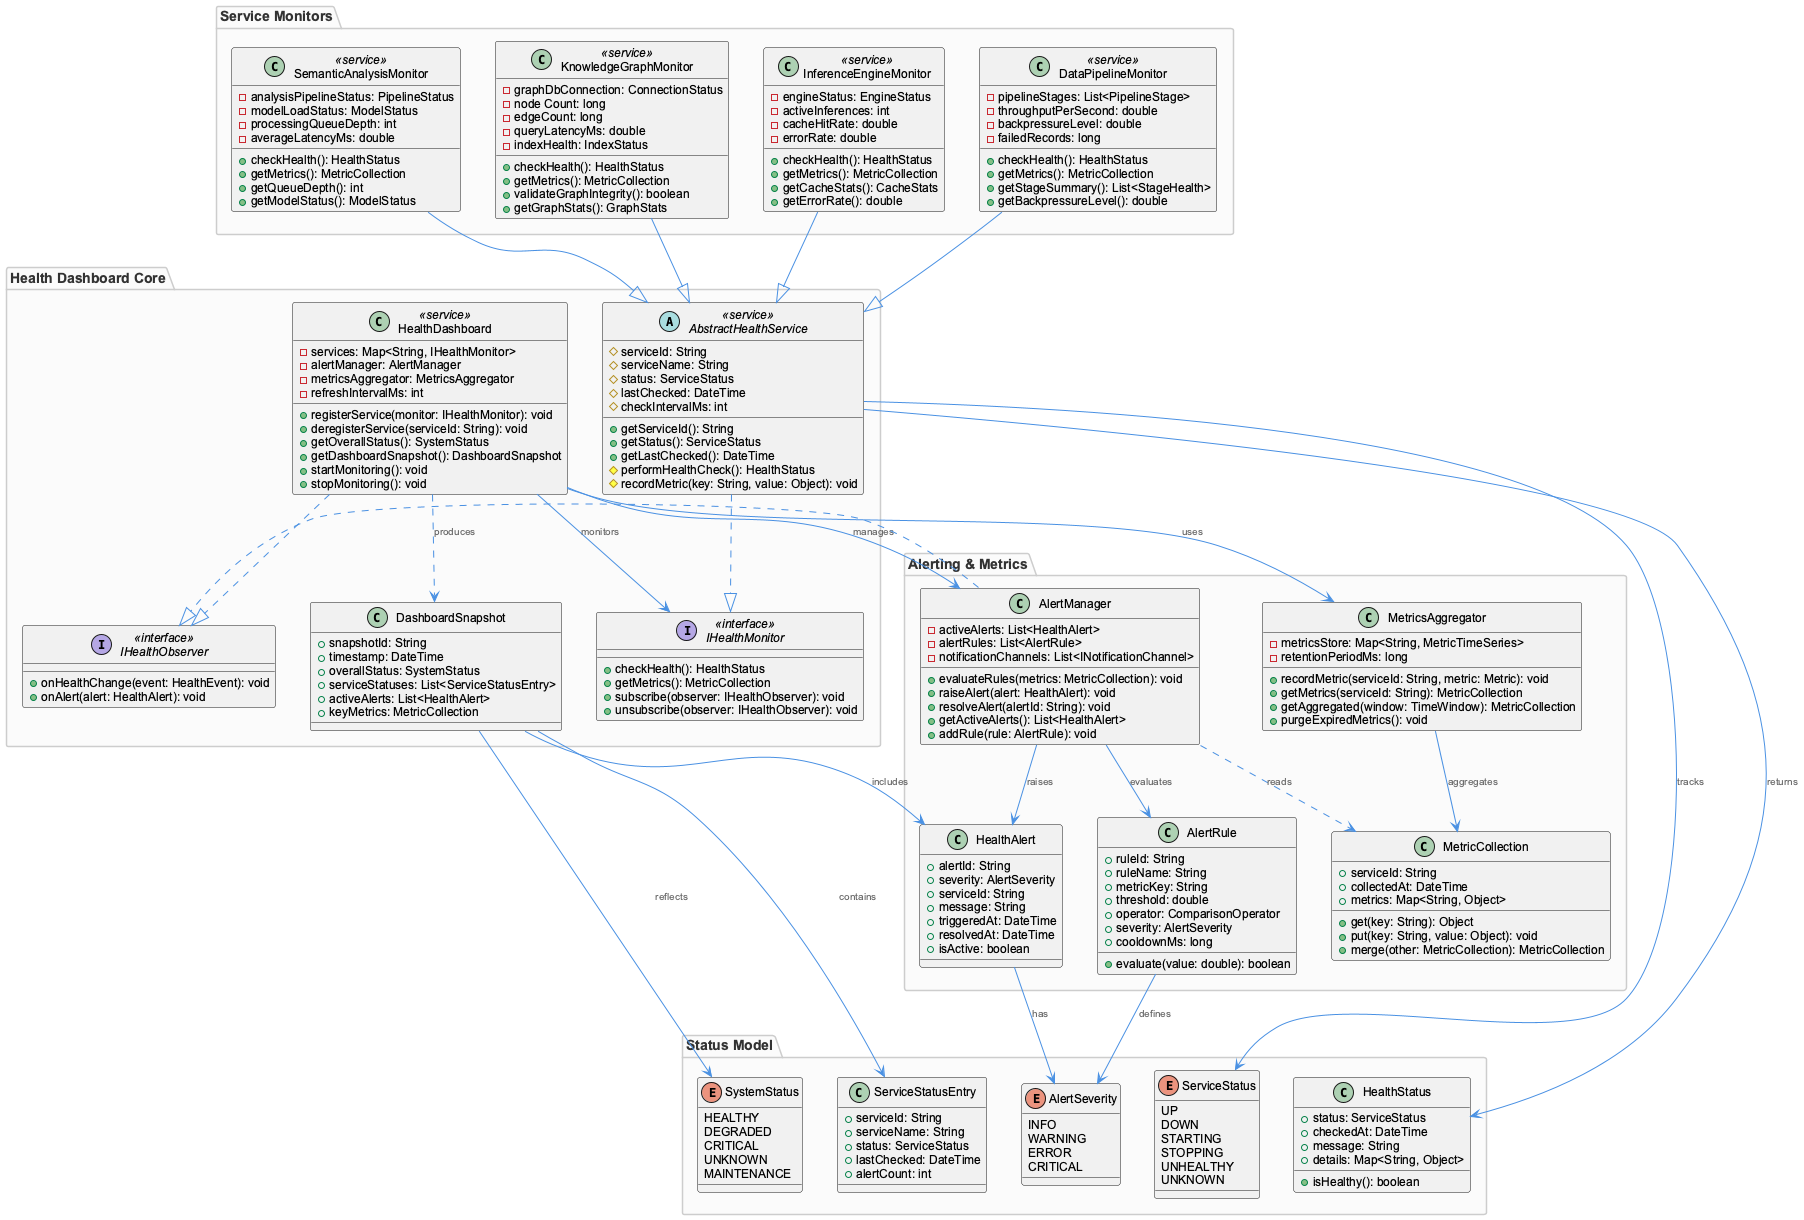

The diagram above was rendered by PlantUML. Its source (embedded in the PNG):
@startuml
!include /Users/Q284340/Agentic/coding/docs/puml/_standard-style.puml

' System Health Dashboard and Service Architecture
' Part of semantic analysis and knowledge management infrastructure

package "Health Dashboard Core" {

  interface IHealthMonitor <<interface>> {
    +checkHealth(): HealthStatus
    +getMetrics(): MetricCollection
    +subscribe(observer: IHealthObserver): void
    +unsubscribe(observer: IHealthObserver): void
  }

  interface IHealthObserver <<interface>> {
    +onHealthChange(event: HealthEvent): void
    +onAlert(alert: HealthAlert): void
  }

  abstract class AbstractHealthService <<service>> {
    #serviceId: String
    #serviceName: String
    #status: ServiceStatus
    #lastChecked: DateTime
    #checkIntervalMs: int
    +getServiceId(): String
    +getStatus(): ServiceStatus
    +getLastChecked(): DateTime
    #performHealthCheck(): HealthStatus
    #recordMetric(key: String, value: Object): void
  }

  class HealthDashboard <<service>> {
    -services: Map<String, IHealthMonitor>
    -alertManager: AlertManager
    -metricsAggregator: MetricsAggregator
    -refreshIntervalMs: int
    +registerService(monitor: IHealthMonitor): void
    +deregisterService(serviceId: String): void
    +getOverallStatus(): SystemStatus
    +getDashboardSnapshot(): DashboardSnapshot
    +startMonitoring(): void
    +stopMonitoring(): void
  }

  class DashboardSnapshot {
    +snapshotId: String
    +timestamp: DateTime
    +overallStatus: SystemStatus
    +serviceStatuses: List<ServiceStatusEntry>
    +activeAlerts: List<HealthAlert>
    +keyMetrics: MetricCollection
  }

}

package "Service Monitors" {

  class SemanticAnalysisMonitor <<service>> {
    -analysisPipelineStatus: PipelineStatus
    -modelLoadStatus: ModelStatus
    -processingQueueDepth: int
    -averageLatencyMs: double
    +checkHealth(): HealthStatus
    +getMetrics(): MetricCollection
    +getQueueDepth(): int
    +getModelStatus(): ModelStatus
  }

  class KnowledgeGraphMonitor <<service>> {
    -graphDbConnection: ConnectionStatus
    -node Count: long
    -edgeCount: long
    -queryLatencyMs: double
    -indexHealth: IndexStatus
    +checkHealth(): HealthStatus
    +getMetrics(): MetricCollection
    +validateGraphIntegrity(): boolean
    +getGraphStats(): GraphStats
  }

  class InferenceEngineMonitor <<service>> {
    -engineStatus: EngineStatus
    -activeInferences: int
    -cacheHitRate: double
    -errorRate: double
    +checkHealth(): HealthStatus
    +getMetrics(): MetricCollection
    +getCacheStats(): CacheStats
    +getErrorRate(): double
  }

  class DataPipelineMonitor <<service>> {
    -pipelineStages: List<PipelineStage>
    -throughputPerSecond: double
    -backpressureLevel: double
    -failedRecords: long
    +checkHealth(): HealthStatus
    +getMetrics(): MetricCollection
    +getStageSummary(): List<StageHealth>
    +getBackpressureLevel(): double
  }

}

package "Alerting & Metrics" {

  class AlertManager {
    -activeAlerts: List<HealthAlert>
    -alertRules: List<AlertRule>
    -notificationChannels: List<INotificationChannel>
    +evaluateRules(metrics: MetricCollection): void
    +raiseAlert(alert: HealthAlert): void
    +resolveAlert(alertId: String): void
    +getActiveAlerts(): List<HealthAlert>
    +addRule(rule: AlertRule): void
  }

  class MetricsAggregator {
    -metricsStore: Map<String, MetricTimeSeries>
    -retentionPeriodMs: long
    +recordMetric(serviceId: String, metric: Metric): void
    +getMetrics(serviceId: String): MetricCollection
    +getAggregated(window: TimeWindow): MetricCollection
    +purgeExpiredMetrics(): void
  }

  class HealthAlert {
    +alertId: String
    +severity: AlertSeverity
    +serviceId: String
    +message: String
    +triggeredAt: DateTime
    +resolvedAt: DateTime
    +isActive: boolean
  }

  class AlertRule {
    +ruleId: String
    +ruleName: String
    +metricKey: String
    +threshold: double
    +operator: ComparisonOperator
    +severity: AlertSeverity
    +cooldownMs: long
    +evaluate(value: double): boolean
  }

  class MetricCollection {
    +serviceId: String
    +collectedAt: DateTime
    +metrics: Map<String, Object>
    +get(key: String): Object
    +put(key: String, value: Object): void
    +merge(other: MetricCollection): MetricCollection
  }

}

package "Status Model" {

  enum SystemStatus {
    HEALTHY
    DEGRADED
    CRITICAL
    UNKNOWN
    MAINTENANCE
  }

  enum ServiceStatus {
    UP
    DOWN
    STARTING
    STOPPING
    UNHEALTHY
    UNKNOWN
  }

  enum AlertSeverity {
    INFO
    WARNING
    ERROR
    CRITICAL
  }

  class HealthStatus {
    +status: ServiceStatus
    +checkedAt: DateTime
    +message: String
    +details: Map<String, Object>
    +isHealthy(): boolean
  }

  class ServiceStatusEntry {
    +serviceId: String
    +serviceName: String
    +status: ServiceStatus
    +lastChecked: DateTime
    +alertCount: int
  }

}

' Inheritance
AbstractHealthService ..|> IHealthMonitor
SemanticAnalysisMonitor --|> AbstractHealthService
KnowledgeGraphMonitor --|> AbstractHealthService
InferenceEngineMonitor --|> AbstractHealthService
DataPipelineMonitor --|> AbstractHealthService

' Dashboard compositions
HealthDashboard --> AlertManager : manages
HealthDashboard --> MetricsAggregator : uses
HealthDashboard --> IHealthMonitor : monitors
HealthDashboard ..> DashboardSnapshot : produces

' Observer pattern
HealthDashboard ..|> IHealthObserver
AlertManager ..|> IHealthObserver

' Alert relationships
AlertManager --> AlertRule : evaluates
AlertManager --> HealthAlert : raises
AlertManager ..> MetricCollection : reads

' Metric relationships
MetricsAggregator --> MetricCollection : aggregates

' Status model usage
AbstractHealthService --> HealthStatus : returns
AbstractHealthService --> ServiceStatus : tracks
DashboardSnapshot --> SystemStatus : reflects
DashboardSnapshot --> ServiceStatusEntry : contains
DashboardSnapshot --> HealthAlert : includes
HealthAlert --> AlertSeverity : has
AlertRule --> AlertSeverity : defines

@enduml